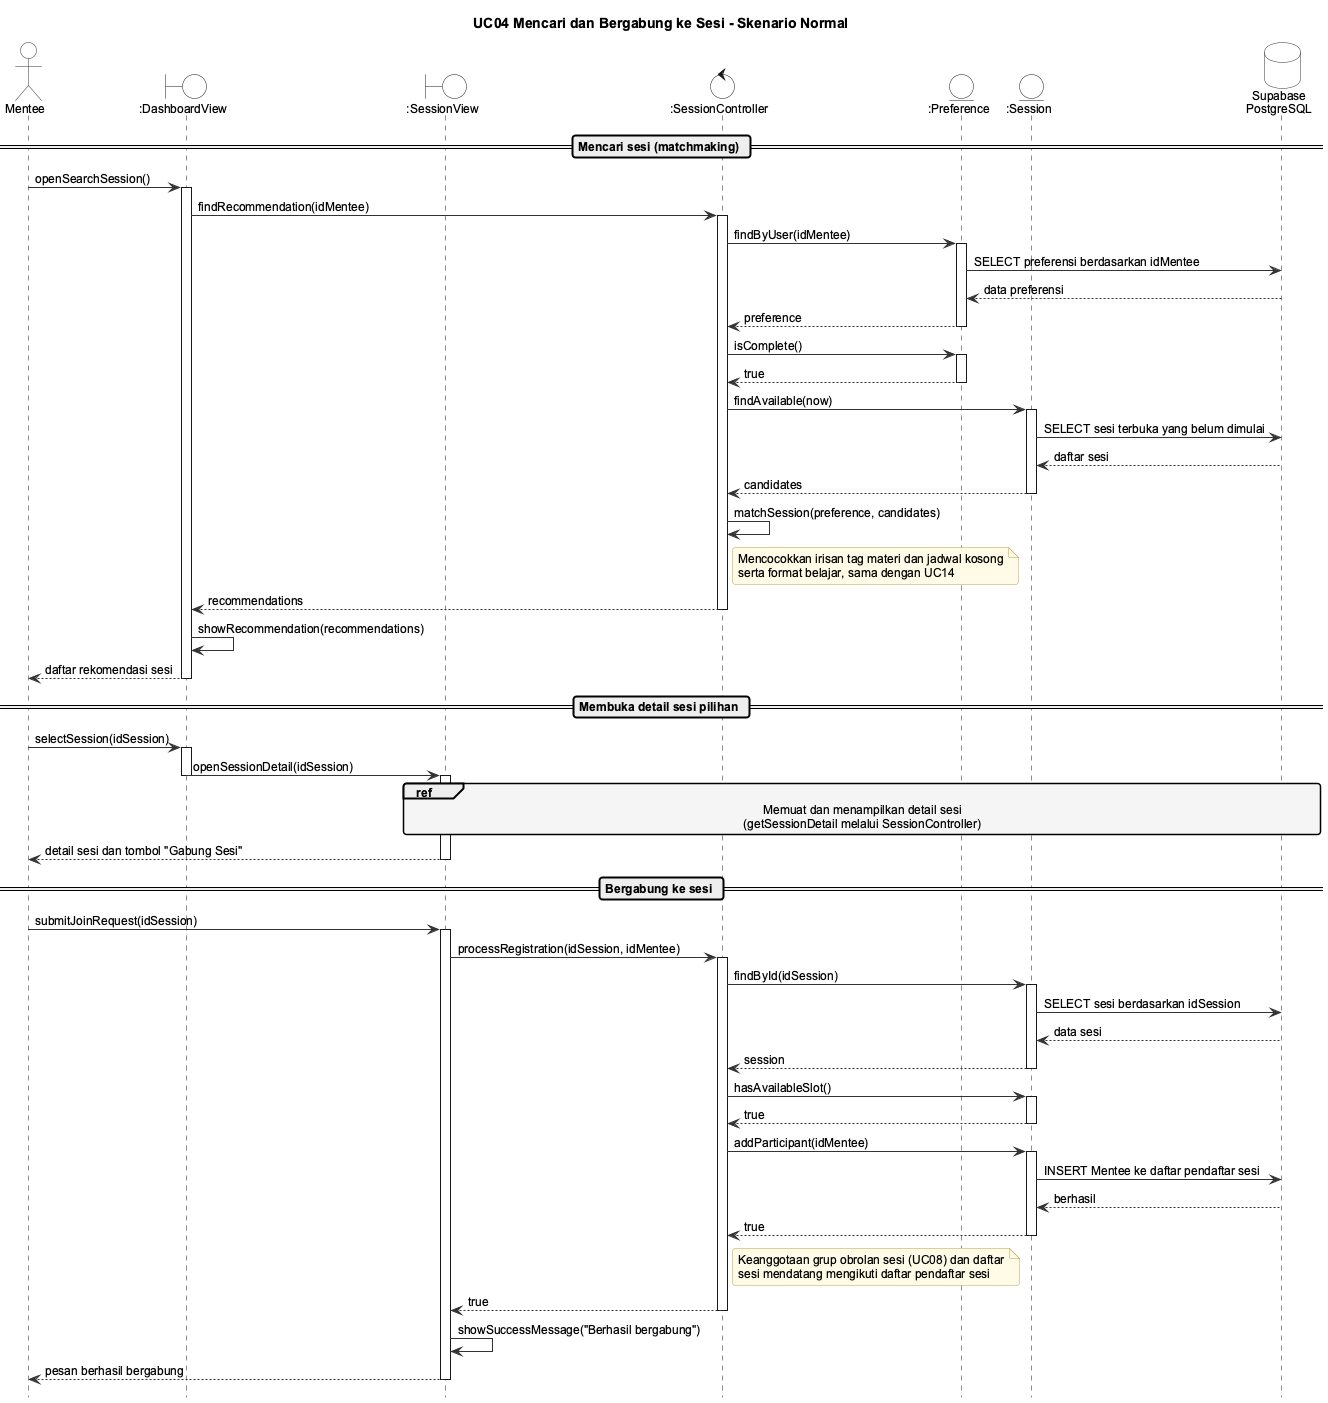

The diagram above was rendered by PlantUML. Its source (embedded in the PNG):
@startuml seq-uc04-normal
!include _style.iuml
title UC04 Mencari dan Bergabung ke Sesi - Skenario Normal

actor Mentee
boundary ":DashboardView" as DView
boundary ":SessionView" as SView
control ":SessionController" as Ctrl
entity ":Preference" as Pref
entity ":Session" as Sess
database "Supabase\nPostgreSQL" as DB

== Mencari sesi (matchmaking) ==
Mentee -> DView : openSearchSession()
activate DView
DView -> Ctrl : findRecommendation(idMentee)
activate Ctrl
Ctrl -> Pref : findByUser(idMentee)
activate Pref
Pref -> DB : SELECT preferensi berdasarkan idMentee
DB --> Pref : data preferensi
Pref --> Ctrl : preference
deactivate Pref
Ctrl -> Pref : isComplete()
activate Pref
Pref --> Ctrl : true
deactivate Pref
Ctrl -> Sess : findAvailable(now)
activate Sess
Sess -> DB : SELECT sesi terbuka yang belum dimulai
DB --> Sess : daftar sesi
Sess --> Ctrl : candidates
deactivate Sess
Ctrl -> Ctrl : matchSession(preference, candidates)
note right of Ctrl : Mencocokkan irisan tag materi dan jadwal kosong\nserta format belajar, sama dengan UC14
Ctrl --> DView : recommendations
deactivate Ctrl
DView -> DView : showRecommendation(recommendations)
DView --> Mentee : daftar rekomendasi sesi
deactivate DView

== Membuka detail sesi pilihan ==
Mentee -> DView : selectSession(idSession)
activate DView
DView -> SView : openSessionDetail(idSession)
deactivate DView
activate SView
ref over SView, Ctrl, Sess, DB : Memuat dan menampilkan detail sesi\n(getSessionDetail melalui SessionController)
SView --> Mentee : detail sesi dan tombol "Gabung Sesi"
deactivate SView

== Bergabung ke sesi ==
Mentee -> SView : submitJoinRequest(idSession)
activate SView
SView -> Ctrl : processRegistration(idSession, idMentee)
activate Ctrl
Ctrl -> Sess : findById(idSession)
activate Sess
Sess -> DB : SELECT sesi berdasarkan idSession
DB --> Sess : data sesi
Sess --> Ctrl : session
deactivate Sess
Ctrl -> Sess : hasAvailableSlot()
activate Sess
Sess --> Ctrl : true
deactivate Sess
Ctrl -> Sess : addParticipant(idMentee)
activate Sess
Sess -> DB : INSERT Mentee ke daftar pendaftar sesi
DB --> Sess : berhasil
Sess --> Ctrl : true
deactivate Sess
note right of Ctrl : Keanggotaan grup obrolan sesi (UC08) dan daftar\nsesi mendatang mengikuti daftar pendaftar sesi
Ctrl --> SView : true
deactivate Ctrl
SView -> SView : showSuccessMessage("Berhasil bergabung")
SView --> Mentee : pesan berhasil bergabung
deactivate SView
@enduml